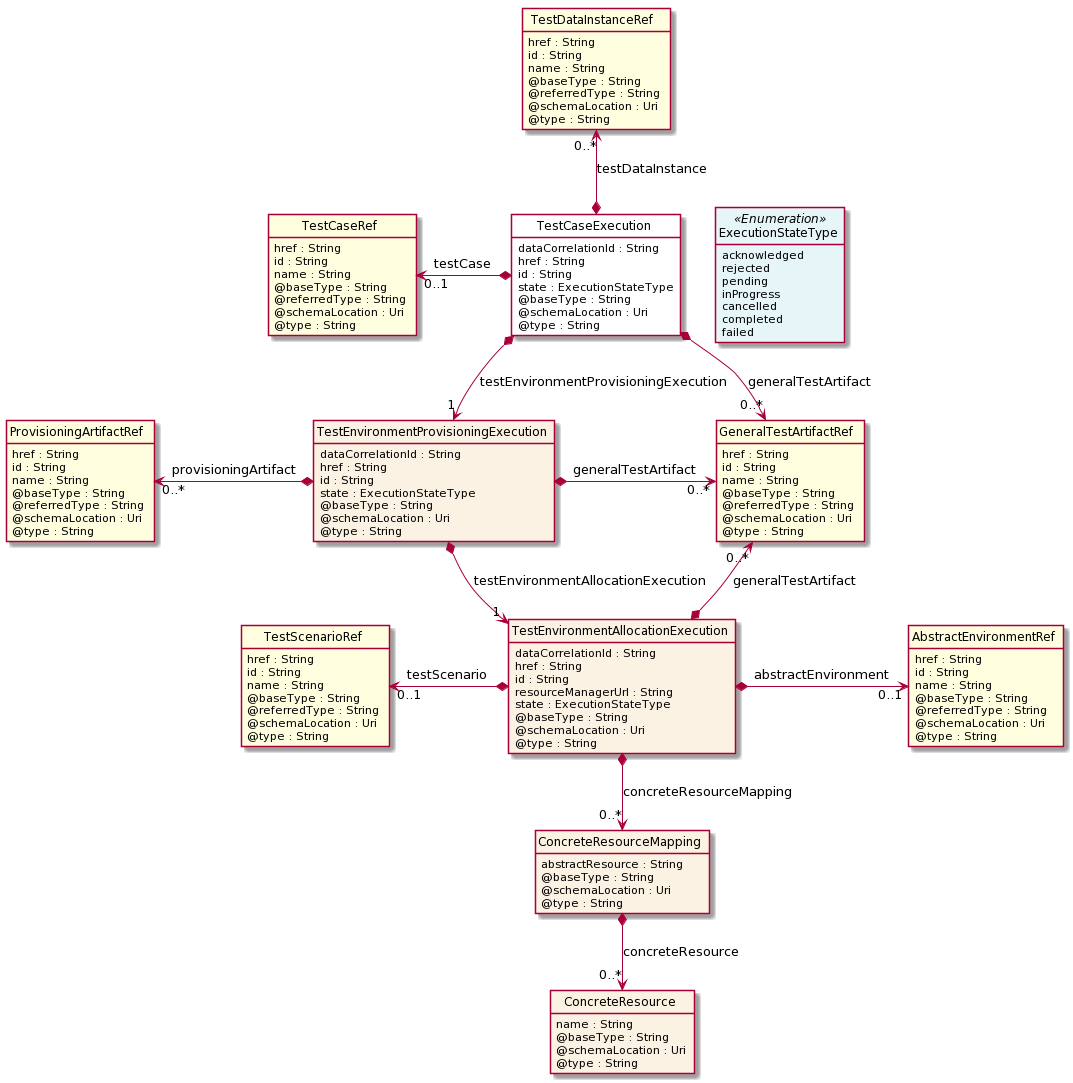

The diagram above was rendered by PlantUML. Its source (embedded in the PNG):
@startuml
hide circle
hide methods
hide stereotype
show <<Enumeration>> stereotype
skinparam class {
   BackgroundColor<<Enumeration>> #E6F5F7
   BackgroundColor<<Ref>> #FFFFE0
   BackgroundColor<<Pivot>> #FFFFFFF
   BackgroundColor #FCF2E3
}

class TestCaseExecution  <<Pivot>> {
    dataCorrelationId : String
    href : String
    id : String
    state : ExecutionStateType
    @baseType : String
    @schemaLocation : Uri
    @type : String
}

class ExecutionStateType <<Enumeration>> {
    acknowledged
    rejected
    pending
    inProgress
    cancelled
    completed
    failed
}

class GeneralTestArtifactRef  <<Ref>> {
    href : String
    id : String
    name : String
    @baseType : String
    @referredType : String
    @schemaLocation : Uri
    @type : String
}

class TestDataInstanceRef  <<Ref>> {
    href : String
    id : String
    name : String
    @baseType : String
    @referredType : String
    @schemaLocation : Uri
    @type : String
}

class TestCaseRef  <<Ref>> {
    href : String
    id : String
    name : String
    @baseType : String
    @referredType : String
    @schemaLocation : Uri
    @type : String
}

class TestEnvironmentProvisioningExecution  {
    dataCorrelationId : String
    href : String
    id : String
    state : ExecutionStateType
    @baseType : String
    @schemaLocation : Uri
    @type : String
}

class ProvisioningArtifactRef  <<Ref>> {
    href : String
    id : String
    name : String
    @baseType : String
    @referredType : String
    @schemaLocation : Uri
    @type : String
}

class TestEnvironmentAllocationExecution  {
    dataCorrelationId : String
    href : String
    id : String
    resourceManagerUrl : String
    state : ExecutionStateType
    @baseType : String
    @schemaLocation : Uri
    @type : String
}

class AbstractEnvironmentRef  <<Ref>> {
    href : String
    id : String
    name : String
    @baseType : String
    @referredType : String
    @schemaLocation : Uri
    @type : String
}

class TestScenarioRef  <<Ref>> {
    href : String
    id : String
    name : String
    @baseType : String
    @referredType : String
    @schemaLocation : Uri
    @type : String
}

class ConcreteResourceMapping  {
    abstractResource : String
    @baseType : String
    @schemaLocation : Uri
    @type : String
}

class ConcreteResource  {
    name : String
    @baseType : String
    @schemaLocation : Uri
    @type : String
}

TestCaseExecution -right[hidden]-> ExecutionStateType

TestCaseExecution *-->  "0..*" GeneralTestArtifactRef : generalTestArtifact

TestCaseExecution *-->  "1" TestEnvironmentProvisioningExecution : testEnvironmentProvisioningExecution

TestEnvironmentProvisioningExecution *-->  "1" TestEnvironmentAllocationExecution : testEnvironmentAllocationExecution

GeneralTestArtifactRef "0..*" <--* TestEnvironmentAllocationExecution : generalTestArtifact

TestEnvironmentProvisioningExecution *-right-> "0..*" GeneralTestArtifactRef : generalTestArtifact

TestCaseRef "0..1" <-left-* TestCaseExecution : testCase

TestDataInstanceRef "0..*" <--* TestCaseExecution : testDataInstance

TestScenarioRef "0..1" <-left-* TestEnvironmentAllocationExecution : testScenario

TestEnvironmentAllocationExecution *-right-> "0..1" AbstractEnvironmentRef : abstractEnvironment

TestEnvironmentAllocationExecution *-->  "0..*" ConcreteResourceMapping : concreteResourceMapping

ProvisioningArtifactRef "0..*" <-left-* TestEnvironmentProvisioningExecution : provisioningArtifact

ConcreteResourceMapping *-->  "0..*" ConcreteResource : concreteResource

@enduml